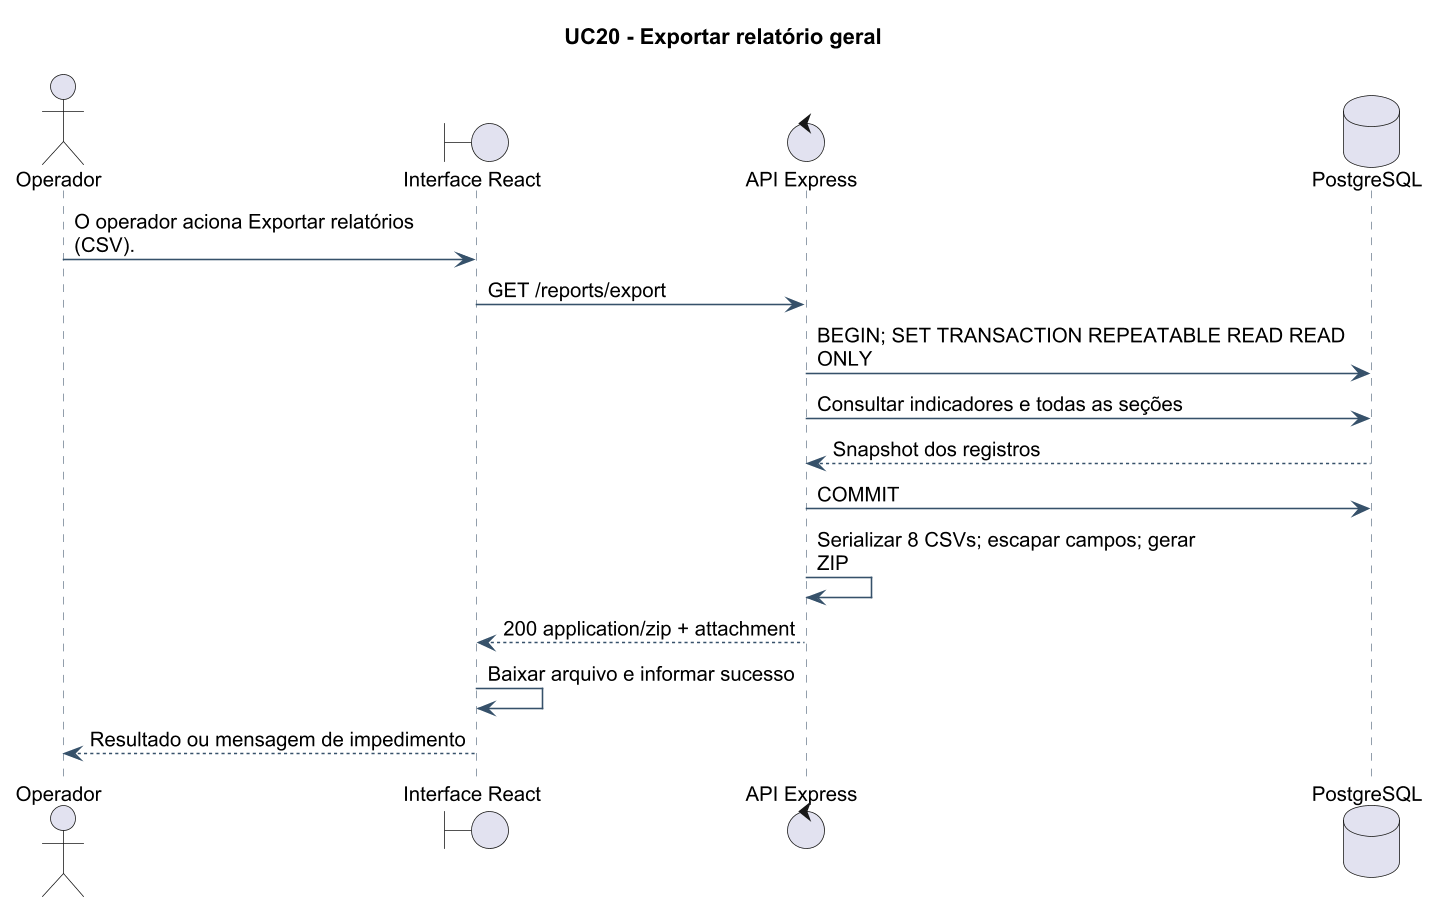

The diagram above was rendered by PlantUML. Its source (embedded in the PNG):
@startuml
!pragma layout smetana
skinparam backgroundColor white
skinparam defaultFontName Arial
skinparam defaultFontSize 13
skinparam dpi 150
skinparam shadowing false
skinparam roundcorner 6
skinparam ArrowColor #36516A
skinparam classBorderColor #36516A
skinparam classBackgroundColor #F5F7F9
skinparam sequenceParticipantBackgroundColor #F5F7F9
skinparam sequenceLifeLineBorderColor #738393
skinparam sequenceArrowColor #36516A
skinparam noteBackgroundColor #FFF9E9
skinparam noteBorderColor #C6B36F
title UC20 - Exportar relatório geral
actor Operador
boundary "Interface React" as UI
control "API Express" as API
database "PostgreSQL" as DB
Operador -> UI: O operador aciona Exportar relatórios\n(CSV).
UI -> API: GET /reports/export
API -> DB: BEGIN; SET TRANSACTION REPEATABLE READ READ\nONLY
API -> DB: Consultar indicadores e todas as seções
DB --> API: Snapshot dos registros
API -> DB: COMMIT
API -> API: Serializar 8 CSVs; escapar campos; gerar\nZIP
API --> UI: 200 application/zip + attachment
UI -> UI: Baixar arquivo e informar sucesso
UI --> Operador: Resultado ou mensagem de impedimento
@enduml